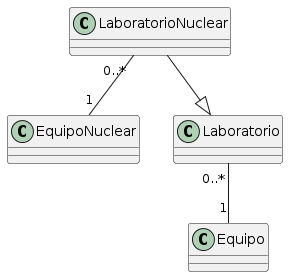

The diagram above was rendered by PlantUML. Its source (embedded in the PNG):
@startuml
class Equipo {
}

class EquipoNuclear {
}

class Laboratorio {
}

class LaboratorioNuclear {
}

Laboratorio "0..*" -- "1" Equipo
LaboratorioNuclear "0..*" -- "1" EquipoNuclear

LaboratorioNuclear --|> Laboratorio
@enduml